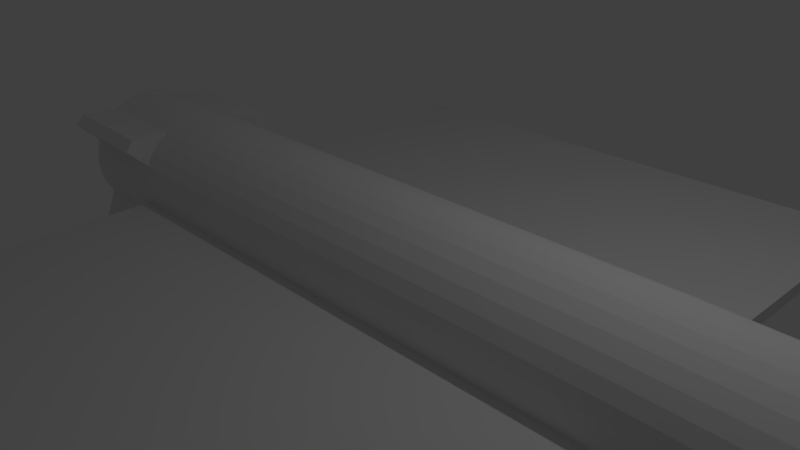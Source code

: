 # Source: satelite1.blend  (saved by Blender 2.76.0; exported with 4.5.12 LTS)
import bpy
from mathutils import Matrix  # noqa: F401  (used for matrix-valued properties, if any)

bpy.ops.wm.read_factory_settings(use_empty=True)
scene = bpy.context.scene
scene.name = 'Scene'

# ---- collections
col_collection_1 = bpy.data.collections.new('Collection 1'); scene.collection.children.link(col_collection_1)

# ---- world
world_world = bpy.data.worlds.new('World'); scene.world = world_world
world_world.color = (0.05088, 0.05088, 0.05088)
world_world.use_sun_shadow = False
world_world.sun_shadow_jitter_overblur = 0.0
world_world.cycles.sampling_method = 'MANUAL'
world_world.cycles.sample_map_resolution = 256

# ---- cameras
cam_camera = bpy.data.cameras.new('Camera')
cam_camera.clip_end = 100.0
cam_camera.lens = 35.0
cam_camera.sensor_width = 32.0
cam_camera.sensor_height = 18.0
cam_camera.ortho_scale = 7.314
cam_camera.dof.focus_distance = 0.0
cam_camera.dof.aperture_fstop = 128.0

# ---- lights
light_lamp = bpy.data.lights.new('Lamp', 'POINT')
light_lamp.transmission_factor = 0.0
light_lamp.cutoff_distance = 30.0
light_lamp.energy = 100.0
light_lamp.shadow_buffer_clip_start = 1.001
light_lamp.shadow_soft_size = 0.1
light_lamp.shadow_maximum_resolution = 0.006
light_lamp.use_absolute_resolution = True
light_lamp.cycles.use_multiple_importance_sampling = False

# ---- meshes
me_cylinder = bpy.data.meshes.new('Cylinder')
me_cylinder.from_pydata([(0.0, 1.0, -1.0), (0.0, 1.0, 1.0), (0.1951, 0.9808, -1.0), (0.1951, 0.9808, 1.0), (0.3827, 0.9239, -1.0), (0.3827, 0.9239, 1.0), (-0.2172, 0.8331, -0.9973), (-0.2172, 0.8331, 1.003), (-0.06564, 0.7087, -0.9973), (-0.06564, 0.7087, 1.003), (0.8315, 0.5556, -1.0), (0.8315, 0.5556, 1.0), (0.9239, 0.3827, -1.0), (0.9239, 0.3827, 1.0), (0.9808, 0.1951, -1.0), (0.9808, 0.1951, 1.0), (1.0, 7.55e-08, -1.0), (1.0, 7.55e-08, 1.0), (0.9808, -0.1951, -1.0), (0.9808, -0.1951, 1.0), (0.9239, -0.3827, -1.0), (0.9239, -0.3827, 1.0), (0.8315, -0.5556, -1.0), (0.8315, -0.5556, 1.0), (0.7071, -0.7071, -1.0), (0.7071, -0.7071, 1.0), (0.5556, -0.8315, -1.0), (0.5556, -0.8315, 1.0), (0.3827, -0.9239, -1.0), (0.3827, -0.9239, 1.0), (0.1951, -0.9808, -1.0), (0.1951, -0.9808, 1.0), (-3.258e-07, -1.0, -1.0), (-3.258e-07, -1.0, 1.0), (-0.1951, -0.9808, -1.0), (-0.1951, -0.9808, 1.0), (-0.3827, -0.9239, -1.0), (-0.3827, -0.9239, 1.0), (-0.5556, -0.8315, -1.0), (-0.5556, -0.8315, 1.0), (-0.7071, -0.7071, -1.0), (-0.7071, -0.7071, 1.0), (-0.8315, -0.5556, -1.0), (-0.8315, -0.5556, 1.0), (-0.9239, -0.3827, -1.0), (-0.9239, -0.3827, 1.0), (-0.9808, -0.1951, -1.0), (-0.9808, -0.1951, 1.0), (-1.0, 9.656e-07, -1.0), (-1.0, 9.656e-07, 1.0), (-0.9808, 0.1951, -1.0), (-0.9808, 0.1951, 1.0), (-0.9239, 0.3827, -1.0), (-0.9239, 0.3827, 1.0), (-0.8315, 0.5556, -1.0), (-0.8315, 0.5556, 1.0), (-0.7071, 0.7071, -1.0), (-0.7071, 0.7071, 1.0), (-0.5556, 0.8315, -1.0), (-0.5556, 0.8315, 1.0), (-0.3827, 0.9239, -1.0), (-0.3827, 0.9239, 1.0), (-0.1951, 0.9808, -1.0), (-0.1951, 0.9808, 1.0), (0.1951, 0.9808, 1.0), (0.0, 1.0, 1.0), (0.3827, 0.9239, 1.0), (0.6801, 1.102, 0.9471), (0.8316, 0.9772, 0.9471), (0.8315, 0.5556, 1.0), (0.9239, 0.3827, 1.0), (0.9808, 0.1951, 1.0), (1.0, 7.55e-08, 1.0), (0.9808, -0.1951, 1.0), (0.9239, -0.3827, 1.0), (0.8315, -0.5556, 1.0), (0.9109, -1.172, 0.9627), (0.7594, -1.297, 0.9627), (0.3827, -0.9239, 1.0), (0.1951, -0.9808, 1.0), (-3.258e-07, -1.0, 1.0), (-0.1951, -0.9808, 1.0), (-0.3827, -0.9239, 1.0), (-0.5556, -0.8315, 1.0), (-1.318, -1.362, 0.9093), (-1.442, -1.21, 0.9093), (-0.9239, -0.3827, 1.0), (-0.9808, -0.1951, 1.0), (-1.0, 9.656e-07, 1.0), (-0.9808, 0.1951, 1.0), (-0.9239, 0.3827, 1.0), (-1.407, 1.066, 0.9682), (-1.282, 1.218, 0.9682), (-0.5556, 0.8315, 1.0), (-0.3827, 0.9239, 1.0), (-0.1951, 0.9808, 1.0), (0.2185, 0.9917, 1.396), (0.02344, 1.011, 1.396), (0.4061, 0.9348, 1.396), (0.7035, 1.112, 1.343), (0.8551, 0.9881, 1.343), (0.8549, 0.5665, 1.396), (0.9473, 0.3936, 1.396), (1.004, 0.206, 1.396), (1.023, 0.01091, 1.396), (1.004, -0.1842, 1.396), (0.9473, -0.3718, 1.396), (0.8549, -0.5447, 1.396), (0.9344, -1.162, 1.359), (0.7828, -1.286, 1.359), (0.4061, -0.913, 1.396), (0.2185, -0.9699, 1.396), (0.02344, -0.9891, 1.396), (-0.1716, -0.9699, 1.396), (-0.3592, -0.913, 1.396), (-0.5321, -0.8206, 1.396), (-1.295, -1.351, 1.305), (-1.419, -1.199, 1.305), (-0.9004, -0.3718, 1.396), (-0.9573, -0.1842, 1.396), (-0.9766, 0.01091, 1.396), (-0.9573, 0.206, 1.396), (-0.9004, 0.3936, 1.396), (-1.383, 1.077, 1.364), (-1.259, 1.229, 1.364), (-0.5321, 0.8424, 1.396), (-0.3592, 0.9348, 1.396), (-0.1716, 0.9917, 1.396), (0.0, 1.0, -1.0), (0.1951, 0.9808, -1.0), (0.3827, 0.9239, -1.0), (0.5556, 0.8315, -1.0), (0.7071, 0.7071, -1.0), (0.8315, 0.5556, -1.0), (0.9239, 0.3827, -1.0), (0.9808, 0.1951, -1.0), (1.0, 7.55e-08, -1.0), (0.9808, -0.1951, -1.0), (0.9239, -0.3827, -1.0), (0.8315, -0.5556, -1.0), (0.7071, -0.7071, -1.0), (0.5556, -0.8315, -1.0), (0.3827, -0.9239, -1.0), (0.1951, -0.9808, -1.0), (-3.258e-07, -1.0, -1.0), (-0.1951, -0.9808, -1.0), (-0.3827, -0.9239, -1.0), (-0.5556, -0.8315, -1.0), (-0.7071, -0.7071, -1.0), (-0.8315, -0.5556, -1.0), (-0.9239, -0.3827, -1.0), (-0.9808, -0.1951, -1.0), (-1.0, 9.656e-07, -1.0), (-0.9808, 0.1951, -1.0), (-0.9239, 0.3827, -1.0), (-0.8315, 0.5556, -1.0), (-0.7071, 0.7071, -1.0), (-0.5556, 0.8315, -1.0), (-0.3827, 0.9239, -1.0), (-0.1951, 0.9808, -1.0), (-0.02741, 0.9873, -1.463), (0.1677, 0.968, -1.463), (0.3553, 0.9111, -1.463), (0.5282, 0.8187, -1.463), (0.6797, 0.6944, -1.463), (0.8041, 0.5428, -1.463), (0.8965, 0.3699, -1.463), (0.9534, 0.1823, -1.463), (0.9726, -0.01275, -1.463), (0.9534, -0.2078, -1.463), (0.8965, -0.3954, -1.463), (0.8041, -0.5683, -1.463), (0.6797, -0.7199, -1.463), (0.5282, -0.8442, -1.463), (0.3553, -0.9366, -1.463), (0.1677, -0.9935, -1.463), (-0.02741, -1.013, -1.463), (-0.2225, -0.9935, -1.463), (-0.4101, -0.9366, -1.463), (-0.583, -0.8442, -1.463), (-0.7345, -0.7199, -1.463), (-0.8589, -0.5683, -1.463), (-0.9513, -0.3954, -1.463), (-1.008, -0.2078, -1.463), (-1.027, -0.01275, -1.463), (-1.008, 0.1823, -1.463), (-0.9513, 0.3699, -1.463), (-0.8589, 0.5428, -1.463), (-0.7345, 0.6944, -1.463), (-0.583, 0.8187, -1.463), (-0.4101, 0.9111, -1.463), (-0.2225, 0.968, -1.463), (-0.3735, 5.294, 0.9923), (-0.3735, 5.294, -1.008), (-0.1859, 5.35, -1.008), (-0.1859, 5.35, 0.9923), (-0.2045, -5.466, 1.008), (-0.2045, -5.466, -0.9921), (-0.3921, -5.409, -0.9921), (-0.3921, -5.409, 1.008)], [], [(1, 3, 2), (3, 5, 4), (5, 7, 6), (7, 9, 8), (8, 9, 11), (11, 13, 12), (13, 15, 14), (15, 17, 16), (17, 19, 18), (19, 21, 20), (21, 23, 22), (23, 25, 24), (25, 27, 26), (27, 29, 28), (29, 31, 30), (31, 33, 32), (33, 35, 34), (35, 196, 197), (37, 39, 38), (39, 41, 40), (41, 43, 42), (43, 45, 44), (45, 47, 46), (47, 49, 48), (49, 51, 50), (51, 53, 52), (53, 55, 54), (55, 57, 56), (57, 59, 58), (59, 61, 60), (1, 63, 95), (63, 1, 0), (62, 60, 193), (58, 60, 158), (88, 87, 119), (61, 59, 93), (49, 47, 87), (55, 53, 90), (45, 43, 85), (39, 37, 82), (51, 49, 88), (33, 31, 79), (23, 21, 74), (35, 33, 80), (17, 15, 71), (29, 27, 77), (7, 5, 66), (19, 17, 72), (13, 11, 69), (3, 1, 65), (63, 61, 94), (57, 55, 91), (59, 57, 92), (41, 39, 83), (53, 51, 89), (47, 45, 86), (37, 35, 81), (31, 29, 78), (41, 84, 85), (25, 23, 75), (15, 13, 70), (27, 25, 76), (9, 7, 67), (21, 19, 73), (11, 9, 68), (5, 3, 64), (113, 105, 103), (90, 122, 123), (81, 113, 114), (72, 104, 105), (66, 98, 99), (92, 91, 123), (95, 94, 126), (68, 67, 99), (86, 85, 117), (76, 108, 109), (70, 102, 103), (65, 95, 127), (90, 89, 121), (80, 112, 113), (71, 103, 104), (74, 106, 107), (66, 64, 96), (94, 93, 125), (84, 116, 117), (75, 107, 108), (78, 110, 111), (70, 69, 101), (79, 111, 112), (89, 88, 120), (73, 105, 106), (64, 65, 97), (82, 114, 115), (93, 92, 124), (83, 115, 116), (69, 68, 100), (87, 86, 118), (78, 77, 109), (156, 157, 189), (52, 54, 155), (54, 56, 156), (36, 38, 147), (48, 50, 153), (42, 44, 150), (20, 22, 139), (32, 34, 145), (26, 28, 142), (38, 40, 148), (16, 18, 137), (10, 12, 134), (22, 24, 140), (4, 6, 131), (8, 132, 131), (0, 2, 129), (60, 62, 159), (62, 0, 128), (56, 58, 157), (50, 52, 154), (44, 46, 151), (46, 48, 152), (28, 30, 143), (40, 42, 149), (34, 36, 146), (12, 14, 135), (24, 26, 141), (18, 20, 138), (30, 32, 144), (8, 10, 133), (2, 4, 130), (14, 16, 136), (175, 183, 191), (148, 180, 179), (150, 151, 183), (142, 174, 173), (132, 133, 165), (151, 152, 184), (146, 178, 177), (137, 169, 168), (154, 155, 187), (130, 131, 163), (155, 156, 188), (158, 159, 191), (141, 173, 172), (131, 132, 164), (150, 182, 181), (135, 167, 166), (159, 128, 160), (136, 168, 167), (153, 154, 186), (145, 177, 176), (129, 130, 162), (139, 171, 170), (157, 158, 190), (149, 181, 180), (140, 172, 171), (143, 175, 174), (133, 134, 166), (152, 153, 185), (144, 176, 175), (128, 129, 161), (147, 179, 178), (138, 170, 169), (192, 195, 194), (63, 195, 192), (62, 194, 195), (60, 61, 192), (196, 199, 198), (34, 197, 198), (35, 37, 199), (37, 36, 198), (0, 1, 2), (2, 3, 4), (4, 5, 6), (6, 7, 8), (10, 8, 11), (10, 11, 12), (12, 13, 14), (14, 15, 16), (16, 17, 18), (18, 19, 20), (20, 21, 22), (22, 23, 24), (24, 25, 26), (26, 27, 28), (28, 29, 30), (30, 31, 32), (32, 33, 34), (34, 35, 197), (36, 37, 38), (38, 39, 40), (40, 41, 42), (42, 43, 44), (44, 45, 46), (46, 47, 48), (48, 49, 50), (50, 51, 52), (52, 53, 54), (54, 55, 56), (56, 57, 58), (58, 59, 60), (65, 1, 95), (62, 63, 0), (194, 62, 193), (157, 58, 158), (120, 88, 119), (94, 61, 93), (88, 49, 87), (91, 55, 90), (86, 45, 85), (83, 39, 82), (89, 51, 88), (80, 33, 79), (75, 23, 74), (81, 35, 80), (72, 17, 71), (78, 29, 77), (67, 7, 66), (73, 19, 72), (70, 13, 69), (64, 3, 65), (95, 63, 94), (92, 57, 91), (93, 59, 92), (84, 41, 83), (90, 53, 89), (87, 47, 86), (82, 37, 81), (79, 31, 78), (43, 41, 85), (76, 25, 75), (71, 15, 70), (77, 27, 76), (68, 9, 67), (74, 21, 73), (69, 11, 68), (66, 5, 64), (98, 96, 97), (97, 127, 125), (125, 124, 123), (127, 126, 125), (100, 99, 98), (98, 97, 122), (125, 123, 122), (122, 121, 120), (120, 119, 98), (118, 117, 115), (115, 114, 103), (117, 116, 115), (122, 120, 98), (97, 125, 122), (101, 100, 98), (103, 102, 101), (105, 104, 103), (107, 106, 105), (109, 108, 110), (112, 111, 110), (110, 108, 107), (107, 105, 113), (103, 101, 118), (98, 119, 118), (118, 115, 103), (113, 112, 110), (110, 107, 113), (101, 98, 118), (114, 113, 103), (91, 90, 123), (82, 81, 114), (73, 72, 105), (67, 66, 99), (124, 92, 123), (127, 95, 126), (100, 68, 99), (118, 86, 117), (77, 76, 109), (71, 70, 103), (97, 65, 127), (122, 90, 121), (81, 80, 113), (72, 71, 104), (75, 74, 107), (98, 66, 96), (126, 94, 125), (85, 84, 117), (76, 75, 108), (79, 78, 111), (102, 70, 101), (80, 79, 112), (121, 89, 120), (74, 73, 106), (96, 64, 97), (83, 82, 115), (125, 93, 124), (84, 83, 116), (101, 69, 100), (119, 87, 118), (110, 78, 109), (188, 156, 189), (154, 52, 155), (155, 54, 156), (146, 36, 147), (152, 48, 153), (149, 42, 150), (138, 20, 139), (144, 32, 145), (141, 26, 142), (147, 38, 148), (136, 16, 137), (133, 10, 134), (139, 22, 140), (130, 4, 131), (6, 8, 131), (128, 0, 129), (158, 60, 159), (159, 62, 128), (156, 56, 157), (153, 50, 154), (150, 44, 151), (151, 46, 152), (142, 28, 143), (148, 40, 149), (145, 34, 146), (134, 12, 135), (140, 24, 141), (137, 18, 138), (143, 30, 144), (132, 8, 133), (129, 2, 130), (135, 14, 136), (191, 160, 161), (161, 162, 163), (163, 164, 167), (165, 166, 167), (167, 168, 169), (169, 170, 167), (171, 172, 175), (173, 174, 175), (175, 176, 177), (177, 178, 179), (179, 180, 183), (181, 182, 183), (183, 184, 185), (185, 186, 187), (187, 188, 191), (189, 190, 191), (191, 161, 163), (164, 165, 167), (167, 170, 171), (172, 173, 175), (175, 177, 183), (180, 181, 183), (183, 185, 191), (188, 189, 191), (191, 163, 167), (167, 171, 175), (177, 179, 183), (185, 187, 191), (191, 167, 175), (147, 148, 179), (182, 150, 183), (141, 142, 173), (164, 132, 165), (183, 151, 184), (145, 146, 177), (136, 137, 168), (186, 154, 187), (162, 130, 163), (187, 155, 188), (190, 158, 191), (140, 141, 172), (163, 131, 164), (149, 150, 181), (134, 135, 166), (191, 159, 160), (135, 136, 167), (185, 153, 186), (144, 145, 176), (161, 129, 162), (138, 139, 170), (189, 157, 190), (148, 149, 180), (139, 140, 171), (142, 143, 174), (165, 133, 166), (184, 152, 185), (143, 144, 175), (160, 128, 161), (146, 147, 178), (137, 138, 169), (193, 192, 194), (61, 63, 192), (63, 62, 195), (193, 60, 192), (197, 196, 198), (36, 34, 198), (196, 35, 199), (199, 37, 198)])
me_cylinder.use_remesh_preserve_volume = False
me_cylinder.use_remesh_preserve_attributes = False
me_cylinder.use_mirror_vertex_groups = False
me_cylinder.update()

# ---- objects
ob_cylinder = bpy.data.objects.new('Cylinder', me_cylinder)
ob_lamp = bpy.data.objects.new('Lamp', light_lamp)
ob_camera = bpy.data.objects.new('Camera', cam_camera)

# ---- transforms, parenting, visibility, modifiers, constraints
ob_cylinder.location = (0.02288, 0.0, 0.0)
ob_cylinder.rotation_euler = (0.1461, -1.585, -0.1391)
ob_cylinder.scale = (0.9821, 1.013, 4.012)
ob_cylinder.lineart.crease_threshold = 0.0
ob_lamp.location = (4.076, 1.005, 5.904)
ob_lamp.rotation_euler = (0.6503, 0.05522, 1.866)
ob_lamp.lock_rotations_4d = False
ob_lamp.empty_display_type = 'ARROWS'
ob_lamp.color = (0.0, 0.0, 0.0, 0.0)
ob_lamp.lineart.crease_threshold = 0.0
ob_camera.location = (7.481, -6.508, 5.344)
ob_camera.rotation_euler = (1.109, 0.01082, 0.8149)
ob_camera.lock_rotations_4d = False
ob_camera.empty_display_type = 'ARROWS'
ob_camera.color = (0.0, 0.0, 0.0, 0.0)
ob_camera.display_type = 'WIRE'
ob_camera.lineart.crease_threshold = 0.0

# ---- collection membership
col_collection_1.objects.link(ob_cylinder)
col_collection_1.objects.link(ob_lamp)
col_collection_1.objects.link(ob_camera)

# ---- scene / render settings (as saved in the file)
scene.camera = ob_camera
scene.frame_start = 1; scene.frame_end = 250; scene.frame_set(1)
scene.render.engine = 'BLENDER_EEVEE_NEXT'
scene.render.resolution_percentage = 50
scene.render.dither_intensity = 0.0
scene.cycles.use_denoising = False
scene.cycles.samples = 10
scene.cycles.sampling_pattern = 'TABULATED_SOBOL'
scene.cycles.light_sampling_threshold = 0.0
scene.cycles.use_adaptive_sampling = False
scene.cycles.use_light_tree = False
scene.cycles.blur_glossy = 0.0
scene.cycles.pixel_filter_type = 'GAUSSIAN'
scene.cycles.sample_clamp_indirect = 0.0
scene.view_settings.view_transform = 'Standard'
bpy.context.view_layer.update()
